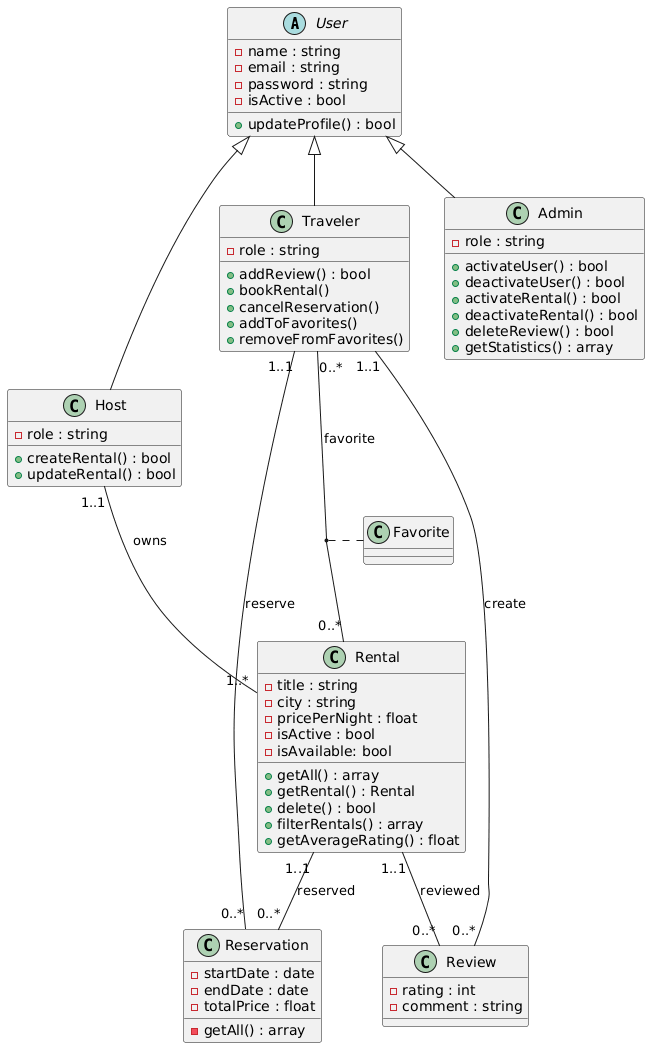

The diagram above was rendered by PlantUML. Its source (embedded in the PNG):
@startuml
abstract class User {
	 -name : string
	 -email : string
	 -password : string
         -isActive : bool
	 +updateProfile() : bool
    }

    class Admin {
         -role : string
	 +activateUser() : bool
	 +deactivateUser() : bool
	 +activateRental() : bool
	 +deactivateRental() : bool
         +deleteReview() : bool
	 +getStatistics() : array
    }

    class Host {
         -role : string
	 +createRental() : bool
	 +updateRental() : bool
    }

    class Traveler {
         -role : string
	 +addReview() : bool
	 +bookRental()
	 +cancelReservation()
	 +addToFavorites()
	 +removeFromFavorites()
    }

    class Rental {
	 -title : string
	 -city : string
	 -pricePerNight : float
         -isActive : bool
         -isAvailable: bool
         +getAll() : array
         +getRental() : Rental
	 +delete() : bool
         +filterRentals() : array
	 +getAverageRating() : float
    }

    class Reservation {
	-startDate : date
	-endDate : date
	-totalPrice	: float
        -getAll() : array
    }

    class Review {
	-rating : int
	-comment : string
    }

    class Favorite {
    }

    User <|-- Admin
    User <|-- Host
    User <|-- Traveler

    Host "1..1" -- "1..*" Rental : owns
    Traveler "1..1" -- "0..*" Reservation : reserve
    Rental "1..1" -- "0..*" Reservation : reserved
    Traveler "1..1" -- "0..*" Review : create
    Rental "1..1" -- "0..*" Review : reviewed
    Traveler "0..*" -- "0..*" Rental : favorite
    (Traveler, Rental) .. Favorite
@enduml